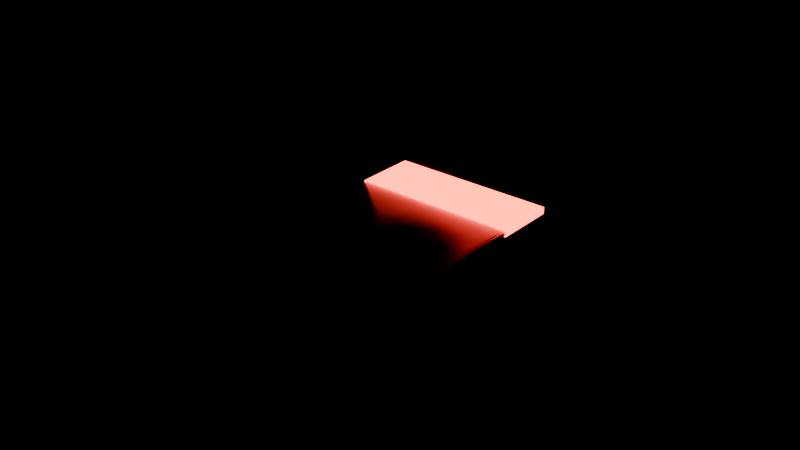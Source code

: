 # Source: keycard.blend  (saved by Blender 5.0.119; exported with 4.5.12 LTS)
import bpy
from mathutils import Matrix  # noqa: F401  (used for matrix-valued properties, if any)

bpy.ops.wm.read_factory_settings(use_empty=True)
scene = bpy.context.scene
scene.name = 'Scene'

# ---- images (referenced by path relative to the original .blend; pixels are not part of the script)
import os
ASSET_DIR = os.environ.get("B2B_ASSET_DIR", "")  # directory of the original .blend (textures are referenced by path, not embedded)
HERE = os.path.dirname(os.path.abspath(__file__))  # packed textures are extracted next to this script under _unpacked/

def load_image(name, relpath, width, height, colorspace="sRGB"):
    """Load a texture the original file referenced (path relative to the .blend, or extracted next to this script)."""
    p = next((c for c in (os.path.join(HERE, relpath), os.path.join(ASSET_DIR, relpath)) if relpath and os.path.exists(c)), "")
    if p:
        img = bpy.data.images.load(p, check_existing=True)
        img.name = name
    else:  # same state as the original file: an image datablock whose file is absent (Cycles renders it pink)
        img = bpy.data.images.new(name, width, height)
        img.source = "FILE"
        img.filepath = "//" + (relpath or name)
    img.colorspace_settings.name = colorspace
    return img
img_painted_white_metal_albedo_png = load_image('painted_white_metal_albedo.png', 'painted_white_metal_albedo.png', 1024, 1024, 'sRGB')
img_painted_white_metal_rough_png = load_image('painted_white_metal_rough.png', 'painted_white_metal_rough.png', 1024, 1024, 'Non-Color')
img_painted_white_metal_metal_png = load_image('painted_white_metal_metal.png', 'painted_white_metal_metal.png', 1024, 1024, 'Non-Color')
img_painted_white_metal_normal_png = load_image('painted_white_metal_normal.png', 'painted_white_metal_normal.png', 1024, 1024, 'Non-Color')
img_tarnished_gold_albedo_png = load_image('tarnished_gold_albedo.png', 'tarnished_gold_albedo.png', 1024, 1024, 'sRGB')
img_tarnished_gold_rough_png = load_image('tarnished_gold_rough.png', 'tarnished_gold_rough.png', 1024, 1024, 'Non-Color')
img_tarnished_gold_metal_png = load_image('tarnished_gold_metal.png', 'tarnished_gold_metal.png', 1024, 1024, 'Non-Color')
img_tarnished_gold_normal_png = load_image('tarnished_gold_normal.png', 'tarnished_gold_normal.png', 1024, 1024, 'Non-Color')

# ---- materials (node trees are filled in below, after node groups)
mat_painted_white = bpy.data.materials.new('painted_white')
mat_painted_white.diffuse_color = (0.8161, 0.8166, 0.7804, 1.0)
mat_light_red = bpy.data.materials.new('light_red')
mat_light_red.diffuse_color = (1.0, 0.1, 0.05, 1.0)
mat_gold = bpy.data.materials.new('gold')
mat_gold.diffuse_color = (0.5785, 0.4595, 0.2139, 1.0)
mat_photo = bpy.data.materials.new('photo')
mat_photo.diffuse_color = (0.25, 0.24, 0.22, 1.0)

# ---- material node trees
mat_painted_white.use_nodes = True; mat_painted_white.node_tree.nodes.clear()
_N = mat_painted_white.node_tree.nodes; _L = mat_painted_white.node_tree.links
n0 = _N.new('ShaderNodeBsdfPrincipled'); n0.name = 'Principled BSDF'; n0.location = (-200, 100)
n1 = _N.new('ShaderNodeOutputMaterial'); n1.name = 'Material Output'; n1.location = (200, 100)
n2 = _N.new('ShaderNodeTexCoord'); n2.name = 'Texture Coordinate'; n2.location = (0, 0)
n3 = _N.new('ShaderNodeMapping'); n3.name = 'Mapping'; n3.location = (0, 0)
n4 = _N.new('ShaderNodeTexImage'); n4.name = 'Image Texture'; n4.location = (0, 0)
n4.image = img_painted_white_metal_albedo_png
n5 = _N.new('ShaderNodeTexImage'); n5.name = 'Image Texture.001'; n5.location = (0, 0)
n5.image = img_painted_white_metal_rough_png
n6 = _N.new('ShaderNodeTexImage'); n6.name = 'Image Texture.002'; n6.location = (0, 0)
n6.image = img_painted_white_metal_metal_png
n7 = _N.new('ShaderNodeTexImage'); n7.name = 'Image Texture.003'; n7.location = (0, 0)
n7.image = img_painted_white_metal_normal_png
n8 = _N.new('ShaderNodeNormalMap'); n8.name = 'Normal Map'; n8.location = (0, 0)
n8.inputs[0].default_value = 0.5
_L.new(n0.outputs[0], n1.inputs[0])
_L.new(n2.outputs[2], n3.inputs[0])
_L.new(n3.outputs[0], n4.inputs[0])
_L.new(n4.outputs[0], n0.inputs[0])
_L.new(n3.outputs[0], n5.inputs[0])
_L.new(n5.outputs[0], n0.inputs[2])
_L.new(n3.outputs[0], n6.inputs[0])
_L.new(n6.outputs[0], n0.inputs[1])
_L.new(n3.outputs[0], n7.inputs[0])
_L.new(n7.outputs[0], n8.inputs[1])
_L.new(n8.outputs[0], n0.inputs[5])
n1.is_active_output = True
mat_light_red.use_nodes = True; mat_light_red.node_tree.nodes.clear()
_N = mat_light_red.node_tree.nodes; _L = mat_light_red.node_tree.links
n0 = _N.new('ShaderNodeBsdfPrincipled'); n0.name = 'Principled BSDF'; n0.location = (-200, 100)
n0.inputs[0].default_value = (1.0, 0.1, 0.05, 1.0)
n0.inputs[2].default_value = 0.8
n0.inputs[27].default_value = (1.0, 0.08, 0.03, 1.0)
n0.inputs[28].default_value = 8.0
n1 = _N.new('ShaderNodeOutputMaterial'); n1.name = 'Material Output'; n1.location = (200, 100)
_L.new(n0.outputs[0], n1.inputs[0])
n1.is_active_output = True
mat_gold.use_nodes = True; mat_gold.node_tree.nodes.clear()
_N = mat_gold.node_tree.nodes; _L = mat_gold.node_tree.links
n0 = _N.new('ShaderNodeBsdfPrincipled'); n0.name = 'Principled BSDF'; n0.location = (-200, 100)
n1 = _N.new('ShaderNodeOutputMaterial'); n1.name = 'Material Output'; n1.location = (200, 100)
n2 = _N.new('ShaderNodeTexCoord'); n2.name = 'Texture Coordinate'; n2.location = (0, 0)
n3 = _N.new('ShaderNodeMapping'); n3.name = 'Mapping'; n3.location = (0, 0)
n3.inputs[3].default_value = (2.5, 2.5, 2.5)
n4 = _N.new('ShaderNodeTexImage'); n4.name = 'Image Texture'; n4.location = (0, 0)
n4.image = img_tarnished_gold_albedo_png
n5 = _N.new('ShaderNodeTexImage'); n5.name = 'Image Texture.001'; n5.location = (0, 0)
n5.image = img_tarnished_gold_rough_png
n6 = _N.new('ShaderNodeTexImage'); n6.name = 'Image Texture.002'; n6.location = (0, 0)
n6.image = img_tarnished_gold_metal_png
n7 = _N.new('ShaderNodeTexImage'); n7.name = 'Image Texture.003'; n7.location = (0, 0)
n7.image = img_tarnished_gold_normal_png
n8 = _N.new('ShaderNodeNormalMap'); n8.name = 'Normal Map'; n8.location = (0, 0)
n8.inputs[0].default_value = 0.4
_L.new(n0.outputs[0], n1.inputs[0])
_L.new(n2.outputs[2], n3.inputs[0])
_L.new(n3.outputs[0], n4.inputs[0])
_L.new(n4.outputs[0], n0.inputs[0])
_L.new(n3.outputs[0], n5.inputs[0])
_L.new(n5.outputs[0], n0.inputs[2])
_L.new(n3.outputs[0], n6.inputs[0])
_L.new(n6.outputs[0], n0.inputs[1])
_L.new(n3.outputs[0], n7.inputs[0])
_L.new(n7.outputs[0], n8.inputs[1])
_L.new(n8.outputs[0], n0.inputs[5])
n1.is_active_output = True
mat_photo.use_nodes = True; mat_photo.node_tree.nodes.clear()
_N = mat_photo.node_tree.nodes; _L = mat_photo.node_tree.links
n0 = _N.new('ShaderNodeBsdfPrincipled'); n0.name = 'Principled BSDF'; n0.location = (-200, 100)
n0.inputs[0].default_value = (0.25, 0.24, 0.22, 1.0)
n0.inputs[2].default_value = 0.3
n1 = _N.new('ShaderNodeOutputMaterial'); n1.name = 'Material Output'; n1.location = (200, 100)
_L.new(n0.outputs[0], n1.inputs[0])
n1.is_active_output = True

# ---- meshes
me_keycard = bpy.data.meshes.new('keycard')
me_keycard.from_pydata([(-0.026, -0.042, -0.001), (-0.026, -0.043, -1.164e-10), (-0.027, -0.042, -1.164e-10), (-0.026, -0.04271, -0.0007071), (-0.02658, -0.04258, -0.0005774), (-0.02671, -0.04271, -1.164e-10), (-0.02671, -0.042, -0.0007071), (-0.026, -0.043, 1.164e-10), (-0.026, -0.042, 0.001), (-0.027, -0.042, 1.164e-10), (-0.026, -0.04271, 0.0007071), (-0.02658, -0.04258, 0.0005774), (-0.02671, -0.042, 0.0007071), (-0.02671, -0.04271, 1.164e-10), (-0.026, 0.042, -0.001), (-0.027, 0.042, -1.164e-10), (-0.026, 0.043, -1.164e-10), (-0.02671, 0.042, -0.0007071), (-0.02658, 0.04258, -0.0005774), (-0.02671, 0.04271, -1.164e-10), (-0.026, 0.04271, -0.0007071), (-0.026, 0.042, 0.001), (-0.026, 0.043, 1.164e-10), (-0.027, 0.042, 1.164e-10), (-0.026, 0.04271, 0.0007071), (-0.02658, 0.04258, 0.0005774), (-0.02671, 0.04271, 1.164e-10), (-0.02671, 0.042, 0.0007071), (0.026, -0.042, -0.001), (0.027, -0.042, -1.164e-10), (0.026, -0.043, -1.164e-10), (0.02671, -0.042, -0.0007071), (0.02658, -0.04258, -0.0005774), (0.02671, -0.04271, -1.164e-10), (0.026, -0.04271, -0.0007071), (0.026, -0.042, 0.001), (0.026, -0.043, 1.164e-10), (0.027, -0.042, 1.164e-10), (0.026, -0.04271, 0.0007071), (0.02658, -0.04258, 0.0005774), (0.02671, -0.04271, 1.164e-10), (0.02671, -0.042, 0.0007071), (0.026, 0.042, -0.001), (0.026, 0.043, -1.164e-10), (0.027, 0.042, -1.164e-10), (0.026, 0.04271, -0.0007071), (0.02658, 0.04258, -0.0005774), (0.02671, 0.04271, -1.164e-10), (0.02671, 0.042, -0.0007071), (0.026, 0.042, 0.001), (0.027, 0.042, 1.164e-10), (0.026, 0.043, 1.164e-10), (0.02671, 0.042, 0.0007071), (0.02658, 0.04258, 0.0005774), (0.02671, 0.04271, 1.164e-10), (0.026, 0.04271, 0.0007071), (-0.027, 0.015, -0.0009), (-0.027, 0.015, 0.0013), (-0.027, 0.035, -0.0009), (-0.027, 0.035, 0.0013), (0.027, 0.015, -0.0009), (0.027, 0.015, 0.0013), (0.027, 0.035, -0.0009), (0.027, 0.035, 0.0013), (-0.018, -0.015, -0.001), (-0.018, -0.015, 0.0014), (-0.018, -0.005, -0.001), (-0.018, -0.005, 0.0014), (-0.006, -0.015, -0.001), (-0.006, -0.015, 0.0014), (-0.006, -0.005, -0.001), (-0.006, -0.005, 0.0014), (0.003, -0.026, -0.00095), (0.003, -0.026, 0.00135), (0.003, -0.004, -0.00095), (0.003, -0.004, 0.00135), (0.021, -0.026, -0.00095), (0.021, -0.026, 0.00135), (0.021, -0.004, -0.00095), (0.021, -0.004, 0.00135)], [], [(0, 3, 4, 6), (1, 5, 4, 3), (2, 6, 4, 5), (7, 10, 11, 13), (8, 12, 11, 10), (9, 13, 11, 12), (14, 17, 18, 20), (15, 19, 18, 17), (16, 20, 18, 19), (21, 24, 25, 27), (22, 26, 25, 24), (23, 27, 25, 26), (28, 31, 32, 34), (29, 33, 32, 31), (30, 34, 32, 33), (35, 38, 39, 41), (36, 40, 39, 38), (37, 41, 39, 40), (42, 45, 46, 48), (43, 47, 46, 45), (44, 48, 46, 47), (49, 52, 53, 55), (50, 54, 53, 52), (51, 55, 53, 54), (14, 0, 6, 17), (17, 6, 2, 15), (1, 7, 13, 5), (5, 13, 9, 2), (8, 21, 27, 12), (12, 27, 23, 9), (22, 16, 19, 26), (26, 19, 15, 23), (42, 14, 20, 45), (45, 20, 16, 43), (21, 49, 55, 24), (24, 55, 51, 22), (50, 44, 47, 54), (54, 47, 43, 51), (28, 42, 48, 31), (31, 48, 44, 29), (49, 35, 41, 52), (52, 41, 37, 50), (36, 30, 33, 40), (40, 33, 29, 37), (0, 28, 34, 3), (3, 34, 30, 1), (35, 8, 10, 38), (38, 10, 7, 36), (14, 42, 28, 0), (2, 9, 23, 15), (30, 36, 7, 1), (49, 21, 8, 35), (16, 22, 51, 43), (44, 50, 37, 29), (56, 57, 59, 58), (58, 59, 63, 62), (62, 63, 61, 60), (60, 61, 57, 56), (58, 62, 60, 56), (63, 59, 57, 61), (64, 65, 67, 66), (66, 67, 71, 70), (70, 71, 69, 68), (68, 69, 65, 64), (66, 70, 68, 64), (71, 67, 65, 69), (72, 73, 75, 74), (74, 75, 79, 78), (78, 79, 77, 76), (76, 77, 73, 72), (74, 78, 76, 72), (79, 75, 73, 77)])
me_keycard.polygons.foreach_set('use_smooth', [True] * 72)
me_keycard.polygons.foreach_set('material_index', [0, 0, 0, 0, 0, 0, 0, 0, 0, 0, 0, 0, 0, 0, 0, 0, 0, 0, 0, 0, 0, 0, 0, 0, 0, 0, 0, 0, 0, 0, 0, 0, 0, 0, 0, 0, 0, 0, 0, 0, 0, 0, 0, 0, 0, 0, 0, 0, 0, 0, 0, 0, 0, 0, 1, 1, 1, 1, 1, 1, 2, 2, 2, 2, 2, 2, 3, 3, 3, 3, 3, 3])
_k = set([(3, 4), (3, 34), (4, 5), (4, 6), (5, 13), (6, 17), (10, 11), (10, 38), (11, 12), (11, 13), (12, 27), (17, 18), (18, 19), (18, 20), (19, 26), (20, 45), (24, 25), (24, 55), (25, 26), (25, 27), (31, 32), (31, 48), (32, 33), (32, 34), (33, 40), (38, 39), (39, 40), (39, 41), (41, 52), (45, 46), (46, 47), (46, 48), (47, 54), (52, 53), (53, 54), (53, 55), (56, 57), (56, 58), (56, 60), (57, 59), (57, 61), (58, 59), (58, 62), (59, 63), (60, 61), (60, 62), (61, 63), (62, 63), (64, 65), (64, 66), (64, 68), (65, 67), (65, 69), (66, 67), (66, 70), (67, 71), (68, 69), (68, 70), (69, 71), (70, 71), (72, 73), (72, 74), (72, 76), (73, 75), (73, 77), (74, 75), (74, 78), (75, 79), (76, 77), (76, 78), (77, 79), (78, 79)])
me_keycard.attributes.new('sharp_edge', 'BOOLEAN', 'EDGE').data.foreach_set('value', [ (min(e.vertices), max(e.vertices)) in _k for e in me_keycard.edges])
me_keycard.materials.append(mat_painted_white)
me_keycard.materials.append(mat_light_red)
me_keycard.materials.append(mat_gold)
me_keycard.materials.append(mat_photo)
me_keycard.update()

# ---- objects
ob_keycard = bpy.data.objects.new('keycard', me_keycard)

# ---- transforms, parenting, visibility, modifiers, constraints
ob_keycard.location = (0.0, 0.0, 0.001)

# ---- collection membership
scene.collection.objects.link(ob_keycard)

# ---- scene / render settings (as saved in the file)
scene.frame_start = 1; scene.frame_end = 250; scene.frame_set(1)
scene.render.engine = 'BLENDER_EEVEE_NEXT'
scene.render.bake_bias = 0.0
scene.render.bake_samples = 0
scene.cycles.sampling_pattern = 'TABULATED_SOBOL'
scene.eevee.use_volume_custom_range = False
bpy.context.view_layer.update()

# ---- added for rendering (the .blend has no active camera): camera
cam_auto = bpy.data.cameras.new('AutoCamera')
cam_auto.lens = 50.0
cam_auto.sensor_width = 36.0
cam_auto.clip_end = 1000.0
ob_auto_camera = bpy.data.objects.new('AutoCamera', cam_auto)
scene.collection.objects.link(ob_auto_camera)
ob_auto_camera.location = (0.185045, -0.222054, 0.149236)
ob_auto_camera.rotation_euler = (1.09748, -7.21219e-08, 0.694738)
scene.camera = ob_auto_camera
bpy.context.view_layer.update()
